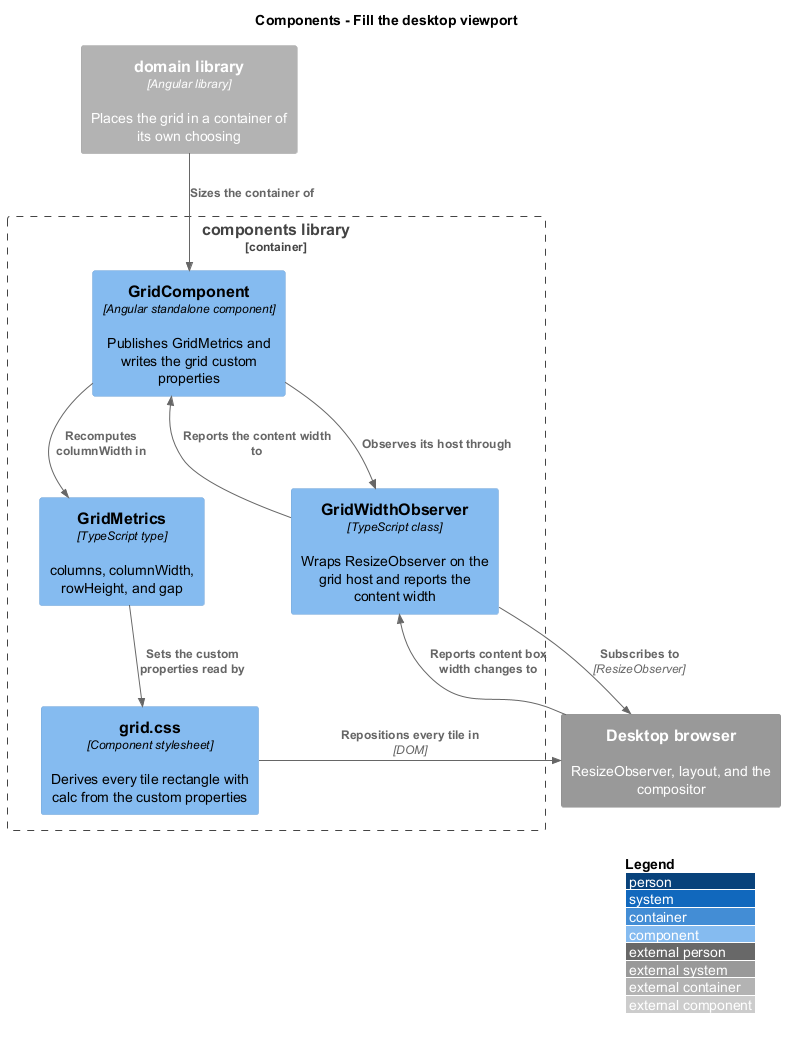

The diagram above was rendered by PlantUML. Its source (embedded in the PNG):
@startuml
!include <C4/C4_Component>
LAYOUT_WITH_LEGEND()
title Components - Fill the desktop viewport

Container_Boundary(components, "components library") {
  Component(grid, "GridComponent", "Angular standalone component", "Publishes GridMetrics and writes the grid custom properties")
  Component(observer, "GridWidthObserver", "TypeScript class", "Wraps ResizeObserver on the grid host and reports the content width")
  Component(metrics, "GridMetrics", "TypeScript type", "columns, columnWidth, rowHeight, and gap")
  Component(styles, "grid.css", "Component stylesheet", "Derives every tile rectangle with calc from the custom properties")
}

Container_Ext(domain, "domain library", "Angular library", "Places the grid in a container of its own choosing")
System_Ext(browser, "Desktop browser", "ResizeObserver, layout, and the compositor")

Rel(domain, grid, "Sizes the container of")
Rel(grid, observer, "Observes its host through")
Rel(observer, browser, "Subscribes to", "ResizeObserver")
Rel(browser, observer, "Reports content box width changes to")
Rel(observer, grid, "Reports the content width to")
Rel(grid, metrics, "Recomputes columnWidth in")
Rel(metrics, styles, "Sets the custom properties read by")
Rel(styles, browser, "Repositions every tile in", "DOM")
@enduml